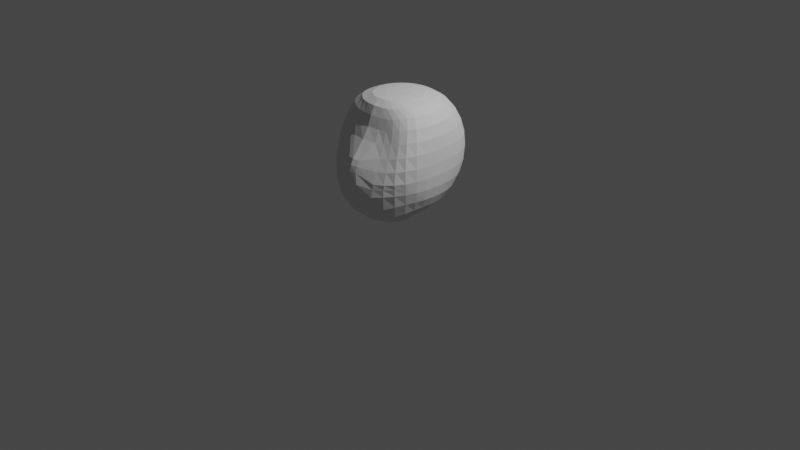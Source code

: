 # Source: chibi_head.blend  (saved by Blender 3.4.6; exported with 4.5.12 LTS)
import bpy
from mathutils import Matrix  # noqa: F401  (used for matrix-valued properties, if any)

bpy.ops.wm.read_factory_settings(use_empty=True)
scene = bpy.context.scene
scene.name = 'Scene'

# ---- collections
col_collection = bpy.data.collections.new('Collection'); scene.collection.children.link(col_collection)

# ---- world
world_world = bpy.data.worlds.new('World'); scene.world = world_world
world_world.use_nodes = True; world_world.node_tree.nodes.clear()
_N = world_world.node_tree.nodes; _L = world_world.node_tree.links
n0 = _N.new('ShaderNodeOutputWorld'); n0.name = 'World Output'; n0.location = (300, 300)
n1 = _N.new('ShaderNodeBackground'); n1.name = 'Background'; n1.location = (10, 300)
n1.inputs[0].default_value = (0.05088, 0.05088, 0.05088, 1.0)
_L.new(n1.outputs[0], n0.inputs[0])
n0.is_active_output = True
world_world.color = (0.05088, 0.05088, 0.05088)
world_world.use_sun_shadow = False
world_world.sun_shadow_jitter_overblur = 0.0

# ---- cameras
cam_camera = bpy.data.cameras.new('Camera')
cam_camera.clip_end = 100.0
cam_camera.ortho_scale = 7.314

# ---- lights
light_light = bpy.data.lights.new('Light', 'POINT')
light_light.transmission_factor = 0.0
light_light.energy = 1000.0
light_light.shadow_soft_size = 0.1
light_light.shadow_maximum_resolution = 0.006
light_light.use_absolute_resolution = True

# ---- meshes
me_sphere = bpy.data.meshes.new('Sphere')
me_sphere.from_pydata([(0.0, 0.5556, 0.792), (0.0, 0.8315, 0.5556), (0.0, 0.9808, 0.1951), (0.0, 1.0, 0.0), (0.0, 0.9808, -0.1951), (0.0, 0.8315, -0.5556), (0.03806, 0.1913, 0.8676), (0.07466, 0.3753, 0.8453), (0.1084, 0.5449, 0.792), (0.1379, 0.6935, 0.6974), (0.1622, 0.8155, 0.5556), (0.1802, 0.9061, 0.3827), (0.1913, 0.9619, 0.1951), (0.1951, 0.9808, 0.0), (0.1913, 0.9619, -0.1951), (0.1802, 0.9061, -0.3827), (0.1622, 0.8155, -0.5556), (0.1379, 0.6935, -0.7071), (0.1084, 0.5449, -0.8315), (0.07466, 0.3753, -0.9239), (0.03806, 0.1874, -0.9867), (0.07466, 0.1802, 0.8676), (0.1464, 0.3536, 0.8453), (0.2126, 0.5133, 0.792), (0.2704, 0.6533, 0.6974), (0.3169, 0.7682, 0.5556), (0.3505, 0.8536, 0.3827), (0.3709, 0.9061, 0.1951), (0.3777, 0.9239, -3.048e-09), (0.3709, 0.9061, -0.1951), (0.3505, 0.8536, -0.3827), (0.3169, 0.7682, -0.5556), (0.2705, 0.6533, -0.7071), (0.2126, 0.5133, -0.8315), (0.1464, 0.3536, -0.9239), (0.07466, 0.1754, -0.9879), (0.1084, 0.1622, 0.8676), (0.2123, 0.3182, 0.8453), (0.3064, 0.4619, 0.792), (0.3865, 0.5879, 0.6974), (0.4491, 0.6913, 0.5556), (0.4931, 0.7682, 0.3827), (0.5194, 0.8155, 0.1951), (0.5281, 0.8315, -1.685e-08), (0.5194, 0.8155, -0.1951), (0.4931, 0.7682, -0.3827), (0.4491, 0.6913, -0.5556), (0.3871, 0.5879, -0.7071), (0.3077, 0.4619, -0.8315), (0.2126, 0.3182, -0.9239), (0.1084, 0.1559, -0.9901), (0.1379, 0.1379, 0.8676), (0.2683, 0.2706, 0.8453), (0.3842, 0.3928, 0.792), (0.4809, 0.5, 0.6974), (0.5541, 0.5879, 0.5556), (0.604, 0.6533, 0.3827), (0.6332, 0.6935, 0.1951), (0.6427, 0.7071, -3.958e-08), (0.6332, 0.6935, -0.1951), (0.604, 0.6533, -0.3827), (0.5541, 0.5879, -0.5556), (0.4819, 0.5, -0.7071), (0.3871, 0.3928, -0.8315), (0.2705, 0.2706, -0.9239), (0.1379, 0.1292, -0.9936), (0.1621, 0.1084, 0.8676), (0.3128, 0.2126, 0.8453), (0.4447, 0.3087, 0.792), (0.5526, 0.3928, 0.6974), (0.6316, 0.4619, 0.5556), (0.6834, 0.5133, 0.3827), (0.7125, 0.5449, 0.1951), (0.7218, 0.5556, -6.736e-08), (0.7125, 0.5449, -0.1951), (0.6834, 0.5133, -0.3827), (0.6316, 0.4619, -0.5556), (0.5541, 0.3928, -0.7071), (0.4491, 0.3087, -0.8315), (0.3169, 0.2126, -0.9239), (0.1622, 0.0962, -0.9987), (0.0, 2.569e-09, 0.8719), (0.1799, 0.07466, 0.8676), (0.345, 0.1464, 0.8453), (0.4877, 0.2126, 0.792), (0.6023, 0.2706, 0.6974), (0.6834, 0.3182, 0.5556), (0.7342, 0.3536, 0.3827), (0.7611, 0.3753, 0.1951), (0.7693, 0.3827, -9.498e-08), (0.7611, 0.3753, -0.1951), (0.7342, 0.3536, -0.3827), (0.6834, 0.3182, -0.5556), (0.604, 0.2706, -0.7071), (0.4931, 0.2126, -0.8315), (0.3507, 0.1448, -0.9263), (0.1802, 0.05773, -1.006), (0.1907, 0.03806, 0.8676), (0.3645, 0.07466, 0.8453), (0.5133, 0.1084, 0.792), (0.6311, 0.1379, 0.6974), (0.7125, 0.1622, 0.5556), (0.7611, 0.1802, 0.3827), (0.7849, 0.1913, 0.1951), (0.7914, 0.1951, -1.163e-07), (0.7849, 0.1913, -0.1951), (0.7611, 0.1802, -0.3827), (0.7125, 0.1622, -0.5556), (0.6332, 0.1379, -0.7071), (0.5194, 0.1084, -0.8315), (0.3715, 0.06811, -0.9335), (0.1913, 0.01499, -1.015), (0.1944, -8.255e-09, 0.8676), (0.371, -9.763e-09, 0.8453), (0.5218, -1.951e-08, 0.792), (0.6406, 7.776e-08, 0.6974), (0.7218, 1.387e-08, 0.5556), (0.7693, 1.903e-07, 0.3827), (0.7914, 8.899e-08, 0.1951), (0.7967, 2.763e-08, -1.249e-07), (0.7914, 8.899e-08, -0.1951), (0.7693, 1.903e-07, -0.3827), (0.7218, 1.387e-08, -0.5556), (0.6427, 7.56e-08, -0.7071), (0.5286, -0.002061, -0.8345), (0.3792, -0.01537, -0.9465), (0.1951, -0.03058, -1.026), (0.1907, -0.03806, 0.8676), (0.3645, -0.07466, 0.8453), (0.5133, -0.1084, 0.792), (0.6312, -0.1381, 0.6975), (0.713, -0.1637, 0.5563), (0.762, -0.1834, 0.3843), (0.7857, -0.194, 0.1964), (0.7915, -0.1954, 0.000161), (0.7849, -0.1913, -0.1951), (0.7611, -0.1802, -0.3827), (0.7125, -0.1622, -0.5556), (0.6333, -0.1383, -0.7077), (0.5221, -0.1197, -0.8482), (0.3734, -0.1031, -0.9657), (0.1913, -0.07697, -1.038), (0.1799, -0.07466, 0.8676), (0.3451, -0.1464, 0.8453), (0.4875, -0.212, 0.7916), (0.5985, -0.265, 0.6946), (0.6772, -0.3117, 0.5532), (0.7295, -0.3531, 0.3832), (0.7609, -0.3815, 0.1985), (0.7709, -0.3881, 0.002703), (0.7611, -0.3754, -0.195), (0.7342, -0.3536, -0.3827), (0.6834, -0.3182, -0.5556), (0.607, -0.2792, -0.7198), (0.4992, -0.2409, -0.8732), (0.3533, -0.1899, -0.988), (0.1802, -0.1206, -1.049), (0.1621, -0.1084, 0.8676), (0.3145, -0.2117, 0.8454), (0.4437, -0.2968, 0.7864), (0.5411, -0.3598, 0.6824), (0.6102, -0.4157, 0.5388), (0.6584, -0.4711, 0.3678), (0.6931, -0.519, 0.1861), (0.7136, -0.5476, -0.002748), (0.7124, -0.5456, -0.1947), (0.6834, -0.5133, -0.3827), (0.6336, -0.4672, -0.5634), (0.5619, -0.42, -0.7471), (0.4573, -0.3561, -0.9014), (0.3182, -0.2665, -1.004), (0.1622, -0.1597, -1.057), (0.1382, -0.1378, 0.8676), (0.2731, -0.2668, 0.845), (0.3844, -0.3622, 0.7779), (0.4663, -0.4271, 0.6655), (0.5235, -0.4822, 0.5183), (0.5642, -0.542, 0.3448), (0.5968, -0.6043, 0.1643), (0.6202, -0.6556, -0.01862), (0.6259, -0.6783, -0.2011), (0.6045, -0.6546, -0.3846), (0.5602, -0.6092, -0.5869), (0.4925, -0.5479, -0.7778), (0.3928, -0.4513, -0.9179), (0.2706, -0.3304, -1.012), (0.1379, -0.1932, -1.062), (0.1092, -0.1617, 0.8676), (0.2205, -0.31, 0.8438), (0.3118, -0.4119, 0.7698), (0.3786, -0.4748, 0.6496), (0.4248, -0.5266, 0.4989), (0.4572, -0.5862, 0.3237), (0.4845, -0.6592, 0.1436), (0.5049, -0.7299, -0.03469), (0.5103, -0.7738, -0.2101), (0.4948, -0.7757, -0.3987), (0.4562, -0.7334, -0.6176), (0.3928, -0.6471, -0.7947), (0.3087, -0.5249, -0.9251), (0.2126, -0.381, -1.017), (0.1084, -0.22, -1.066), (0.07599, -0.1794, 0.8676), (0.1579, -0.3413, 0.8429), (0.2268, -0.4436, 0.7631), (0.2785, -0.5018, 0.6368), (0.3153, -0.5526, 0.4838), (0.3421, -0.6238, 0.3118), (0.362, -0.7109, 0.1346), (0.3725, -0.7927, -0.04198), (0.3707, -0.8495, -0.2182), (0.3542, -0.8696, -0.4188), (0.3182, -0.8225, -0.6358), (0.2706, -0.7164, -0.801), (0.2126, -0.5782, -0.9283), (0.1464, -0.4177, -1.02), (0.07466, -0.2397, -1.069), (0.03966, -0.1903, 0.8676), (0.08812, -0.3601, 0.8423), (0.1294, -0.4644, 0.7611), (0.1643, -0.5214, 0.6326), (0.1921, -0.5747, 0.4785), (0.2135, -0.6622, 0.3107), (0.1051, -0.8647, 0.06983), (0.1029, -0.9044, -0.01411), (0.0969, -0.9313, -0.1011), (0.186, -0.9332, -0.4333), (0.1622, -0.8746, -0.6431), (0.1379, -0.7582, -0.8035), (0.1084, -0.611, -0.9305), (0.07466, -0.4403, -1.021), (0.03806, -0.2517, -1.07), (0.0, -0.1941, 0.8676), (0.0, -0.3677, 0.8428), (0.0, -0.4786, 0.7651), (0.0, -0.5415, 0.6389), (0.0, -0.5984, 0.483), (0.0, -0.6987, 0.3172), (0.0, -0.8887, 0.07532), (0.0, -0.9287, -0.008281), (0.0, -0.9503, -0.09705), (0.0, -0.9575, -0.4379), (0.0, -0.8918, -0.645), (0.0, -0.7722, -0.8044), (0.0, -0.6222, -0.9314), (0.0, -0.4479, -1.021), (0.0, -0.2557, -1.071), (-0.03966, -0.1903, 0.8676), (-0.08812, -0.3601, 0.8423), (-0.1294, -0.4644, 0.7611), (-0.1643, -0.5214, 0.6326), (-0.1921, -0.5747, 0.4785), (-0.2135, -0.6622, 0.3107), (-0.1051, -0.8647, 0.06983), (-0.1029, -0.9044, -0.01411), (-0.0969, -0.9313, -0.1011), (-0.186, -0.9332, -0.4333), (-0.1622, -0.8746, -0.6431), (-0.1379, -0.7582, -0.8035), (-0.1084, -0.611, -0.9305), (-0.07466, -0.4403, -1.021), (-0.03806, -0.2517, -1.07), (-0.07599, -0.1794, 0.8676), (-0.1579, -0.3413, 0.8429), (-0.2268, -0.4436, 0.7631), (-0.2785, -0.5018, 0.6368), (-0.3153, -0.5526, 0.4838), (-0.3421, -0.6238, 0.3118), (-0.362, -0.7109, 0.1346), (-0.3725, -0.7927, -0.04198), (-0.3707, -0.8495, -0.2182), (-0.3542, -0.8696, -0.4188), (-0.3182, -0.8225, -0.6358), (-0.2706, -0.7164, -0.801), (-0.2126, -0.5782, -0.9283), (-0.1464, -0.4177, -1.02), (-0.07466, -0.2397, -1.069), (-0.1092, -0.1617, 0.8676), (-0.2205, -0.31, 0.8438), (-0.3118, -0.4119, 0.7698), (-0.3786, -0.4748, 0.6496), (-0.4248, -0.5266, 0.4989), (-0.4572, -0.5862, 0.3237), (-0.4845, -0.6592, 0.1436), (-0.5049, -0.7299, -0.03469), (-0.5103, -0.7738, -0.2101), (-0.4948, -0.7757, -0.3987), (-0.4562, -0.7334, -0.6176), (-0.3928, -0.6471, -0.7947), (-0.3087, -0.5249, -0.9251), (-0.2126, -0.381, -1.017), (-0.1084, -0.22, -1.066), (-0.1382, -0.1378, 0.8676), (-0.2731, -0.2668, 0.845), (-0.3844, -0.3622, 0.7779), (-0.4663, -0.4271, 0.6655), (-0.5235, -0.4822, 0.5183), (-0.5642, -0.542, 0.3448), (-0.5968, -0.6043, 0.1643), (-0.6202, -0.6556, -0.01862), (-0.6259, -0.6783, -0.2011), (-0.6045, -0.6546, -0.3846), (-0.5602, -0.6092, -0.5869), (-0.4925, -0.5479, -0.7778), (-0.3928, -0.4513, -0.9179), (-0.2706, -0.3304, -1.012), (-0.1379, -0.1932, -1.062), (0.0, -0.03693, -1.054), (-0.1621, -0.1084, 0.8676), (-0.3145, -0.2117, 0.8454), (-0.4437, -0.2968, 0.7864), (-0.5411, -0.3598, 0.6824), (-0.6102, -0.4157, 0.5388), (-0.6584, -0.4711, 0.3678), (-0.6931, -0.519, 0.1861), (-0.7136, -0.5476, -0.002748), (-0.7124, -0.5456, -0.1947), (-0.6834, -0.5133, -0.3827), (-0.6336, -0.4672, -0.5634), (-0.5619, -0.42, -0.7471), (-0.4573, -0.3561, -0.9014), (-0.3182, -0.2665, -1.004), (-0.1622, -0.1597, -1.057), (-0.1799, -0.07466, 0.8676), (-0.3451, -0.1464, 0.8453), (-0.4875, -0.212, 0.7916), (-0.5985, -0.265, 0.6946), (-0.6772, -0.3117, 0.5532), (-0.7295, -0.3531, 0.3832), (-0.7609, -0.3815, 0.1985), (-0.7709, -0.3881, 0.002703), (-0.7611, -0.3754, -0.195), (-0.7342, -0.3536, -0.3827), (-0.6834, -0.3182, -0.5556), (-0.607, -0.2792, -0.7198), (-0.4992, -0.2409, -0.8732), (-0.3533, -0.1899, -0.988), (-0.1802, -0.1206, -1.049), (-0.1907, -0.03806, 0.8676), (-0.3645, -0.07466, 0.8453), (-0.5133, -0.1084, 0.792), (-0.6312, -0.1381, 0.6975), (-0.713, -0.1637, 0.5563), (-0.762, -0.1834, 0.3843), (-0.7857, -0.194, 0.1964), (-0.7915, -0.1954, 0.000161), (-0.7849, -0.1913, -0.1951), (-0.7611, -0.1802, -0.3827), (-0.7125, -0.1622, -0.5556), (-0.6333, -0.1383, -0.7077), (-0.5221, -0.1197, -0.8482), (-0.3734, -0.1031, -0.9657), (-0.1913, -0.07697, -1.038), (-0.1944, -8.255e-09, 0.8676), (-0.371, -9.763e-09, 0.8453), (-0.5218, -1.951e-08, 0.792), (-0.6406, 7.776e-08, 0.6974), (-0.7218, 1.387e-08, 0.5556), (-0.7693, 1.903e-07, 0.3827), (-0.7914, 8.899e-08, 0.1951), (-0.7967, 2.763e-08, -1.249e-07), (-0.7914, 8.899e-08, -0.1951), (-0.7693, 1.903e-07, -0.3827), (-0.7218, 1.387e-08, -0.5556), (-0.6427, 7.56e-08, -0.7071), (-0.5286, -0.002061, -0.8345), (-0.3792, -0.01537, -0.9465), (-0.1951, -0.03058, -1.026), (-0.1907, 0.03806, 0.8676), (-0.3645, 0.07466, 0.8453), (-0.5133, 0.1084, 0.792), (-0.6311, 0.1379, 0.6974), (-0.7125, 0.1622, 0.5556), (-0.7611, 0.1802, 0.3827), (-0.7849, 0.1913, 0.1951), (-0.7914, 0.1951, -1.163e-07), (-0.7849, 0.1913, -0.1951), (-0.7611, 0.1802, -0.3827), (-0.7125, 0.1622, -0.5556), (-0.6332, 0.1379, -0.7071), (-0.5194, 0.1084, -0.8315), (-0.3715, 0.06811, -0.9335), (-0.1913, 0.01499, -1.015), (-0.1799, 0.07466, 0.8676), (-0.345, 0.1464, 0.8453), (-0.4877, 0.2126, 0.792), (-0.6023, 0.2706, 0.6974), (-0.6834, 0.3182, 0.5556), (-0.7342, 0.3536, 0.3827), (-0.7611, 0.3753, 0.1951), (-0.7693, 0.3827, -9.498e-08), (-0.7611, 0.3753, -0.1951), (-0.7342, 0.3536, -0.3827), (-0.6834, 0.3182, -0.5556), (-0.604, 0.2706, -0.7071), (-0.4931, 0.2126, -0.8315), (-0.3507, 0.1448, -0.9263), (-0.1802, 0.05773, -1.006), (-0.1621, 0.1084, 0.8676), (-0.3128, 0.2126, 0.8453), (-0.4447, 0.3087, 0.792), (-0.5526, 0.3928, 0.6974), (-0.6316, 0.4619, 0.5556), (-0.6834, 0.5133, 0.3827), (-0.7125, 0.5449, 0.1951), (-0.7218, 0.5556, -6.736e-08), (-0.7125, 0.5449, -0.1951), (-0.6834, 0.5133, -0.3827), (-0.6316, 0.4619, -0.5556), (-0.5541, 0.3928, -0.7071), (-0.4491, 0.3087, -0.8315), (-0.3169, 0.2126, -0.9239), (-0.1622, 0.0962, -0.9987), (-0.1379, 0.1379, 0.8676), (-0.2683, 0.2706, 0.8453), (-0.3842, 0.3928, 0.792), (-0.4809, 0.5, 0.6974), (-0.5541, 0.5879, 0.5556), (-0.604, 0.6533, 0.3827), (-0.6332, 0.6935, 0.1951), (-0.6427, 0.7071, -3.958e-08), (-0.6332, 0.6935, -0.1951), (-0.604, 0.6533, -0.3827), (-0.5541, 0.5879, -0.5556), (-0.4819, 0.5, -0.7071), (-0.3871, 0.3928, -0.8315), (-0.2705, 0.2706, -0.9239), (-0.1379, 0.1292, -0.9936), (-0.1084, 0.1622, 0.8676), (-0.2123, 0.3182, 0.8453), (-0.3064, 0.4619, 0.792), (-0.3865, 0.5879, 0.6974), (-0.4491, 0.6913, 0.5556), (-0.4931, 0.7682, 0.3827), (-0.5194, 0.8155, 0.1951), (-0.5281, 0.8315, -1.685e-08), (-0.5194, 0.8155, -0.1951), (-0.4931, 0.7682, -0.3827), (-0.4491, 0.6913, -0.5556), (-0.3871, 0.5879, -0.7071), (-0.3077, 0.4619, -0.8315), (-0.2126, 0.3182, -0.9239), (-0.1084, 0.1559, -0.9901), (-0.07466, 0.1802, 0.8676), (-0.1464, 0.3536, 0.8453), (-0.2126, 0.5133, 0.792), (-0.2704, 0.6533, 0.6974), (-0.3169, 0.7682, 0.5556), (-0.3505, 0.8536, 0.3827), (-0.3709, 0.9061, 0.1951), (-0.3777, 0.9239, -3.048e-09), (-0.3709, 0.9061, -0.1951), (-0.3505, 0.8536, -0.3827), (-0.3169, 0.7682, -0.5556), (-0.2705, 0.6533, -0.7071), (-0.2126, 0.5133, -0.8315), (-0.1464, 0.3536, -0.9239), (-0.07466, 0.1754, -0.9879), (-0.03806, 0.1913, 0.8676), (-0.07466, 0.3753, 0.8453), (-0.1084, 0.5449, 0.792), (-0.1379, 0.6935, 0.6974), (-0.1622, 0.8155, 0.5556), (-0.1802, 0.9061, 0.3827), (-0.1913, 0.9619, 0.1951), (-0.1951, 0.9808, 0.0), (-0.1913, 0.9619, -0.1951), (-0.1802, 0.9061, -0.3827), (-0.1622, 0.8155, -0.5556), (-0.1379, 0.6935, -0.7071), (-0.1084, 0.5449, -0.8315), (-0.07466, 0.3753, -0.9239), (-0.03806, 0.1874, -0.9867), (0.0, 0.1951, 0.8676), (0.0, 0.3827, 0.8453), (0.0, 0.7071, 0.6974), (0.0, 0.9239, 0.3827), (0.0, 0.9239, -0.3827), (0.0, 0.7071, -0.7071), (0.0, 0.5556, -0.8315), (0.0, 0.3827, -0.9239), (0.0, 0.1914, -0.9863), (0.1867, 0.9386, -0.2734), (0.3624, 0.8842, -0.2734), (0.5085, 0.7957, -0.2734), (0.621, 0.6767, -0.2734), (0.7004, 0.5317, -0.2734), (0.7499, 0.3662, -0.2734), (0.775, 0.1867, -0.2734), (0.7822, 1.313e-07, -0.2734), (0.775, -0.1867, -0.2734), (0.7499, -0.3663, -0.2734), (0.7003, -0.5321, -0.2732), (0.617, -0.6684, -0.2777), (0.5038, -0.7746, -0.2888), (0.3638, -0.8579, -0.302), (0.1341, -0.9533, -0.2623), (0.0, -0.9745, -0.2619), (-0.1341, -0.9533, -0.2623), (-0.3638, -0.8579, -0.302), (-0.5038, -0.7746, -0.2888), (-0.617, -0.6684, -0.2777), (-0.7003, -0.5321, -0.2732), (-0.7499, -0.3663, -0.2734), (-0.775, -0.1867, -0.2734), (-0.7822, 1.313e-07, -0.2734), (-0.775, 0.1867, -0.2734), (-0.7499, 0.3662, -0.2734), (-0.7004, 0.5317, -0.2734), (-0.621, 0.6767, -0.2734), (-0.5085, 0.7957, -0.2734), (-0.3624, 0.8842, -0.2734), (-0.1867, 0.9386, -0.2734), (0.0, 0.957, -0.2734)], [], [(3, 2, 12, 13), (473, 81, 6), (307, 481, 20), (4, 3, 13, 14), (474, 473, 6, 7), (513, 4, 14, 482), (0, 474, 7, 8), (5, 477, 15, 16), (475, 0, 8, 9), (478, 5, 16, 17), (1, 475, 9, 10), (479, 478, 17, 18), (476, 1, 10, 11), (480, 479, 18, 19), (2, 476, 11, 12), (481, 480, 19, 20), (19, 18, 33, 34), (12, 11, 26, 27), (20, 19, 34, 35), (13, 12, 27, 28), (6, 81, 21), (307, 20, 35), (14, 13, 28, 29), (7, 6, 21, 22), (482, 14, 29, 483), (8, 7, 22, 23), (16, 15, 30, 31), (9, 8, 23, 24), (17, 16, 31, 32), (10, 9, 24, 25), (18, 17, 32, 33), (11, 10, 25, 26), (31, 30, 45, 46), (24, 23, 38, 39), (32, 31, 46, 47), (25, 24, 39, 40), (33, 32, 47, 48), (26, 25, 40, 41), (34, 33, 48, 49), (27, 26, 41, 42), (35, 34, 49, 50), (28, 27, 42, 43), (21, 81, 36), (307, 35, 50), (29, 28, 43, 44), (22, 21, 36, 37), (483, 29, 44, 484), (23, 22, 37, 38), (50, 49, 64, 65), (43, 42, 57, 58), (36, 81, 51), (307, 50, 65), (44, 43, 58, 59), (37, 36, 51, 52), (484, 44, 59, 485), (38, 37, 52, 53), (46, 45, 60, 61), (39, 38, 53, 54), (47, 46, 61, 62), (40, 39, 54, 55), (48, 47, 62, 63), (41, 40, 55, 56), (49, 48, 63, 64), (42, 41, 56, 57), (54, 53, 68, 69), (62, 61, 76, 77), (55, 54, 69, 70), (63, 62, 77, 78), (56, 55, 70, 71), (64, 63, 78, 79), (57, 56, 71, 72), (65, 64, 79, 80), (58, 57, 72, 73), (51, 81, 66), (307, 65, 80), (59, 58, 73, 74), (52, 51, 66, 67), (485, 59, 74, 486), (53, 52, 67, 68), (61, 60, 75, 76), (73, 72, 88, 89), (66, 81, 82), (307, 80, 96), (74, 73, 89, 90), (67, 66, 82, 83), (486, 74, 90, 487), (68, 67, 83, 84), (76, 75, 91, 92), (69, 68, 84, 85), (77, 76, 92, 93), (70, 69, 85, 86), (78, 77, 93, 94), (71, 70, 86, 87), (79, 78, 94, 95), (72, 71, 87, 88), (80, 79, 95, 96), (93, 92, 107, 108), (86, 85, 100, 101), (94, 93, 108, 109), (87, 86, 101, 102), (95, 94, 109, 110), (88, 87, 102, 103), (96, 95, 110, 111), (89, 88, 103, 104), (82, 81, 97), (307, 96, 111), (90, 89, 104, 105), (83, 82, 97, 98), (487, 90, 105, 488), (84, 83, 98, 99), (92, 91, 106, 107), (85, 84, 99, 100), (97, 81, 112), (307, 111, 126), (105, 104, 119, 120), (98, 97, 112, 113), (488, 105, 120, 489), (99, 98, 113, 114), (107, 106, 121, 122), (100, 99, 114, 115), (108, 107, 122, 123), (101, 100, 115, 116), (109, 108, 123, 124), (102, 101, 116, 117), (110, 109, 124, 125), (103, 102, 117, 118), (111, 110, 125, 126), (104, 103, 118, 119), (116, 115, 130, 131), (124, 123, 138, 139), (117, 116, 131, 132), (125, 124, 139, 140), (118, 117, 132, 133), (126, 125, 140, 141), (119, 118, 133, 134), (112, 81, 127), (307, 126, 141), (120, 119, 134, 135), (113, 112, 127, 128), (489, 120, 135, 490), (114, 113, 128, 129), (122, 121, 136, 137), (115, 114, 129, 130), (123, 122, 137, 138), (135, 134, 149, 150), (128, 127, 142, 143), (490, 135, 150, 491), (129, 128, 143, 144), (137, 136, 151, 152), (130, 129, 144, 145), (138, 137, 152, 153), (131, 130, 145, 146), (139, 138, 153, 154), (132, 131, 146, 147), (140, 139, 154, 155), (133, 132, 147, 148), (141, 140, 155, 156), (134, 133, 148, 149), (127, 81, 142), (307, 141, 156), (154, 153, 168, 169), (147, 146, 161, 162), (155, 154, 169, 170), (148, 147, 162, 163), (156, 155, 170, 171), (149, 148, 163, 164), (142, 81, 157), (307, 156, 171), (150, 149, 164, 165), (143, 142, 157, 158), (491, 150, 165, 492), (144, 143, 158, 159), (152, 151, 166, 167), (145, 144, 159, 160), (153, 152, 167, 168), (146, 145, 160, 161), (492, 165, 180, 493), (159, 158, 173, 174), (167, 166, 181, 182), (160, 159, 174, 175), (168, 167, 182, 183), (161, 160, 175, 176), (169, 168, 183, 184), (162, 161, 176, 177), (170, 169, 184, 185), (163, 162, 177, 178), (171, 170, 185, 186), (164, 163, 178, 179), (157, 81, 172), (307, 171, 186), (165, 164, 179, 180), (158, 157, 172, 173), (185, 184, 199, 200), (178, 177, 192, 193), (186, 185, 200, 201), (179, 178, 193, 194), (172, 81, 187), (307, 186, 201), (180, 179, 194, 195), (173, 172, 187, 188), (493, 180, 195, 494), (174, 173, 188, 189), (182, 181, 196, 197), (175, 174, 189, 190), (183, 182, 197, 198), (176, 175, 190, 191), (184, 183, 198, 199), (177, 176, 191, 192), (189, 188, 203, 204), (197, 196, 211, 212), (190, 189, 204, 205), (198, 197, 212, 213), (191, 190, 205, 206), (199, 198, 213, 214), (192, 191, 206, 207), (200, 199, 214, 215), (193, 192, 207, 208), (201, 200, 215, 216), (194, 193, 208, 209), (187, 81, 202), (307, 201, 216), (195, 194, 209, 210), (188, 187, 202, 203), (494, 195, 210, 495), (208, 207, 222, 223), (216, 215, 230, 231), (209, 208, 223, 224), (202, 81, 217), (307, 216, 231), (210, 209, 224, 225), (203, 202, 217, 218), (495, 210, 225, 496), (204, 203, 218, 219), (212, 211, 226, 227), (205, 204, 219, 220), (213, 212, 227, 228), (206, 205, 220, 221), (214, 213, 228, 229), (207, 206, 221, 222), (215, 214, 229, 230), (227, 226, 241, 242), (220, 219, 234, 235), (228, 227, 242, 243), (221, 220, 235, 236), (229, 228, 243, 244), (222, 221, 236, 237), (230, 229, 244, 245), (223, 222, 237, 238), (231, 230, 245, 246), (224, 223, 238, 239), (217, 81, 232), (307, 231, 246), (225, 224, 239, 240), (218, 217, 232, 233), (496, 225, 240, 497), (219, 218, 233, 234), (246, 245, 260, 261), (239, 238, 253, 254), (232, 81, 247), (307, 246, 261), (240, 239, 254, 255), (233, 232, 247, 248), (497, 240, 255, 498), (234, 233, 248, 249), (242, 241, 256, 257), (235, 234, 249, 250), (243, 242, 257, 258), (236, 235, 250, 251), (244, 243, 258, 259), (237, 236, 251, 252), (245, 244, 259, 260), (238, 237, 252, 253), (250, 249, 264, 265), (258, 257, 272, 273), (251, 250, 265, 266), (259, 258, 273, 274), (252, 251, 266, 267), (260, 259, 274, 275), (253, 252, 267, 268), (261, 260, 275, 276), (254, 253, 268, 269), (247, 81, 262), (307, 261, 276), (255, 254, 269, 270), (248, 247, 262, 263), (498, 255, 270, 499), (249, 248, 263, 264), (257, 256, 271, 272), (269, 268, 283, 284), (262, 81, 277), (307, 276, 291), (270, 269, 284, 285), (263, 262, 277, 278), (499, 270, 285, 500), (264, 263, 278, 279), (272, 271, 286, 287), (265, 264, 279, 280), (273, 272, 287, 288), (266, 265, 280, 281), (274, 273, 288, 289), (267, 266, 281, 282), (275, 274, 289, 290), (268, 267, 282, 283), (276, 275, 290, 291), (288, 287, 302, 303), (281, 280, 295, 296), (289, 288, 303, 304), (282, 281, 296, 297), (290, 289, 304, 305), (283, 282, 297, 298), (291, 290, 305, 306), (284, 283, 298, 299), (277, 81, 292), (307, 291, 306), (285, 284, 299, 300), (278, 277, 292, 293), (500, 285, 300, 501), (279, 278, 293, 294), (287, 286, 301, 302), (280, 279, 294, 295), (307, 306, 322), (300, 299, 315, 316), (293, 292, 308, 309), (501, 300, 316, 502), (294, 293, 309, 310), (302, 301, 317, 318), (295, 294, 310, 311), (303, 302, 318, 319), (296, 295, 311, 312), (304, 303, 319, 320), (297, 296, 312, 313), (305, 304, 320, 321), (298, 297, 313, 314), (306, 305, 321, 322), (299, 298, 314, 315), (292, 81, 308), (320, 319, 334, 335), (313, 312, 327, 328), (321, 320, 335, 336), (314, 313, 328, 329), (322, 321, 336, 337), (315, 314, 329, 330), (308, 81, 323), (307, 322, 337), (316, 315, 330, 331), (309, 308, 323, 324), (502, 316, 331, 503), (310, 309, 324, 325), (318, 317, 332, 333), (311, 310, 325, 326), (319, 318, 333, 334), (312, 311, 326, 327), (324, 323, 338, 339), (503, 331, 346, 504), (325, 324, 339, 340), (333, 332, 347, 348), (326, 325, 340, 341), (334, 333, 348, 349), (327, 326, 341, 342), (335, 334, 349, 350), (328, 327, 342, 343), (336, 335, 350, 351), (329, 328, 343, 344), (337, 336, 351, 352), (330, 329, 344, 345), (323, 81, 338), (307, 337, 352), (331, 330, 345, 346), (343, 342, 357, 358), (351, 350, 365, 366), (344, 343, 358, 359), (352, 351, 366, 367), (345, 344, 359, 360), (338, 81, 353), (307, 352, 367), (346, 345, 360, 361), (339, 338, 353, 354), (504, 346, 361, 505), (340, 339, 354, 355), (348, 347, 362, 363), (341, 340, 355, 356), (349, 348, 363, 364), (342, 341, 356, 357), (350, 349, 364, 365), (505, 361, 376, 506), (355, 354, 369, 370), (363, 362, 377, 378), (356, 355, 370, 371), (364, 363, 378, 379), (357, 356, 371, 372), (365, 364, 379, 380), (358, 357, 372, 373), (366, 365, 380, 381), (359, 358, 373, 374), (367, 366, 381, 382), (360, 359, 374, 375), (353, 81, 368), (307, 367, 382), (361, 360, 375, 376), (354, 353, 368, 369), (381, 380, 395, 396), (374, 373, 388, 389), (382, 381, 396, 397), (375, 374, 389, 390), (368, 81, 383), (307, 382, 397), (376, 375, 390, 391), (369, 368, 383, 384), (506, 376, 391, 507), (370, 369, 384, 385), (378, 377, 392, 393), (371, 370, 385, 386), (379, 378, 393, 394), (372, 371, 386, 387), (380, 379, 394, 395), (373, 372, 387, 388), (385, 384, 399, 400), (393, 392, 407, 408), (386, 385, 400, 401), (394, 393, 408, 409), (387, 386, 401, 402), (395, 394, 409, 410), (388, 387, 402, 403), (396, 395, 410, 411), (389, 388, 403, 404), (397, 396, 411, 412), (390, 389, 404, 405), (383, 81, 398), (307, 397, 412), (391, 390, 405, 406), (384, 383, 398, 399), (507, 391, 406, 508), (404, 403, 418, 419), (412, 411, 426, 427), (405, 404, 419, 420), (398, 81, 413), (307, 412, 427), (406, 405, 420, 421), (399, 398, 413, 414), (508, 406, 421, 509), (400, 399, 414, 415), (408, 407, 422, 423), (401, 400, 415, 416), (409, 408, 423, 424), (402, 401, 416, 417), (410, 409, 424, 425), (403, 402, 417, 418), (411, 410, 425, 426), (423, 422, 437, 438), (416, 415, 430, 431), (424, 423, 438, 439), (417, 416, 431, 432), (425, 424, 439, 440), (418, 417, 432, 433), (426, 425, 440, 441), (419, 418, 433, 434), (427, 426, 441, 442), (420, 419, 434, 435), (413, 81, 428), (307, 427, 442), (421, 420, 435, 436), (414, 413, 428, 429), (509, 421, 436, 510), (415, 414, 429, 430), (442, 441, 456, 457), (435, 434, 449, 450), (428, 81, 443), (307, 442, 457), (436, 435, 450, 451), (429, 428, 443, 444), (510, 436, 451, 511), (430, 429, 444, 445), (438, 437, 452, 453), (431, 430, 445, 446), (439, 438, 453, 454), (432, 431, 446, 447), (440, 439, 454, 455), (433, 432, 447, 448), (441, 440, 455, 456), (434, 433, 448, 449), (454, 453, 468, 469), (447, 446, 461, 462), (455, 454, 469, 470), (448, 447, 462, 463), (456, 455, 470, 471), (449, 448, 463, 464), (457, 456, 471, 472), (450, 449, 464, 465), (443, 81, 458), (307, 457, 472), (451, 450, 465, 466), (444, 443, 458, 459), (511, 451, 466, 512), (445, 444, 459, 460), (453, 452, 467, 468), (446, 445, 460, 461), (458, 81, 473), (307, 472, 481), (466, 465, 3, 4), (459, 458, 473, 474), (512, 466, 4, 513), (460, 459, 474, 0), (468, 467, 477, 5), (461, 460, 0, 475), (469, 468, 5, 478), (462, 461, 475, 1), (470, 469, 478, 479), (463, 462, 1, 476), (471, 470, 479, 480), (464, 463, 476, 2), (472, 471, 480, 481), (465, 464, 2, 3), (467, 512, 513, 477), (452, 511, 512, 467), (437, 510, 511, 452), (422, 509, 510, 437), (407, 508, 509, 422), (392, 507, 508, 407), (377, 506, 507, 392), (362, 505, 506, 377), (347, 504, 505, 362), (332, 503, 504, 347), (317, 502, 503, 332), (301, 501, 502, 317), (286, 500, 501, 301), (271, 499, 500, 286), (256, 498, 499, 271), (241, 497, 498, 256), (226, 496, 497, 241), (211, 495, 496, 226), (196, 494, 495, 211), (181, 493, 494, 196), (166, 492, 493, 181), (151, 491, 492, 166), (136, 490, 491, 151), (121, 489, 490, 136), (106, 488, 489, 121), (91, 487, 488, 106), (75, 486, 487, 91), (60, 485, 486, 75), (45, 484, 485, 60), (30, 483, 484, 45), (15, 482, 483, 30), (477, 513, 482, 15)])
_uv = me_sphere.uv_layers.new(name='UVMap')
_uv.uv.foreach_set('vector', [0.75, 0.5, 0.75, 0.5625, 0.7188, 0.5625, 0.7188, 0.5, 0.75, 0.9375, 0.7344, 1.0, 0.7188, 0.9375, 0.7344, 0.0, 0.75, 0.0625, 0.7188, 0.0625, 0.75, 0.4375, 0.75, 0.5, 0.7188, 0.5, 0.7188, 0.4375, 0.75, 0.875, 0.75, 0.9375, 0.7188, 0.9375, 0.7188, 0.875, 0.75, 0.4114, 0.75, 0.4375, 0.7188, 0.4375, 0.7188, 0.4114, 0.75, 0.8125, 0.75, 0.875, 0.7188, 0.875, 0.7188, 0.8125, 0.75, 0.3125, 0.75, 0.375, 0.7188, 0.375, 0.7188, 0.3125, 0.75, 0.75, 0.75, 0.8125, 0.7188, 0.8125, 0.7188, 0.75, 0.75, 0.25, 0.75, 0.3125, 0.7188, 0.3125, 0.7188, 0.25, 0.75, 0.6875, 0.75, 0.75, 0.7188, 0.75, 0.7188, 0.6875, 0.75, 0.1875, 0.75, 0.25, 0.7188, 0.25, 0.7188, 0.1875, 0.75, 0.625, 0.75, 0.6875, 0.7188, 0.6875, 0.7188, 0.625, 0.75, 0.125, 0.75, 0.1875, 0.7188, 0.1875, 0.7188, 0.125, 0.75, 0.5625, 0.75, 0.625, 0.7188, 0.625, 0.7188, 0.5625, 0.75, 0.0625, 0.75, 0.125, 0.7188, 0.125, 0.7188, 0.0625, 0.7188, 0.125, 0.7188, 0.1875, 0.6875, 0.1875, 0.6875, 0.125, 0.7188, 0.5625, 0.7188, 0.625, 0.6875, 0.625, 0.6875, 0.5625, 0.7188, 0.0625, 0.7188, 0.125, 0.6875, 0.125, 0.6875, 0.0625, 0.7188, 0.5, 0.7188, 0.5625, 0.6875, 0.5625, 0.6875, 0.5, 0.7188, 0.9375, 0.7031, 1.0, 0.6875, 0.9375, 0.7031, 0.0, 0.7188, 0.0625, 0.6875, 0.0625, 0.7188, 0.4375, 0.7188, 0.5, 0.6875, 0.5, 0.6875, 0.4375, 0.7188, 0.875, 0.7188, 0.9375, 0.6875, 0.9375, 0.6875, 0.875, 0.7188, 0.4114, 0.7188, 0.4375, 0.6875, 0.4375, 0.6875, 0.4114, 0.7188, 0.8125, 0.7188, 0.875, 0.6875, 0.875, 0.6875, 0.8125, 0.7188, 0.3125, 0.7188, 0.375, 0.6875, 0.375, 0.6875, 0.3125, 0.7188, 0.75, 0.7188, 0.8125, 0.6875, 0.8125, 0.6875, 0.75, 0.7188, 0.25, 0.7188, 0.3125, 0.6875, 0.3125, 0.6875, 0.25, 0.7188, 0.6875, 0.7188, 0.75, 0.6875, 0.75, 0.6875, 0.6875, 0.7188, 0.1875, 0.7188, 0.25, 0.6875, 0.25, 0.6875, 0.1875, 0.7188, 0.625, 0.7188, 0.6875, 0.6875, 0.6875, 0.6875, 0.625, 0.6875, 0.3125, 0.6875, 0.375, 0.6562, 0.375, 0.6562, 0.3125, 0.6875, 0.75, 0.6875, 0.8125, 0.6562, 0.8125, 0.6562, 0.75, 0.6875, 0.25, 0.6875, 0.3125, 0.6562, 0.3125, 0.6562, 0.25, 0.6875, 0.6875, 0.6875, 0.75, 0.6562, 0.75, 0.6562, 0.6875, 0.6875, 0.1875, 0.6875, 0.25, 0.6562, 0.25, 0.6562, 0.1875, 0.6875, 0.625, 0.6875, 0.6875, 0.6562, 0.6875, 0.6562, 0.625, 0.6875, 0.125, 0.6875, 0.1875, 0.6562, 0.1875, 0.6562, 0.125, 0.6875, 0.5625, 0.6875, 0.625, 0.6562, 0.625, 0.6562, 0.5625, 0.6875, 0.0625, 0.6875, 0.125, 0.6562, 0.125, 0.6562, 0.0625, 0.6875, 0.5, 0.6875, 0.5625, 0.6562, 0.5625, 0.6562, 0.5, 0.6875, 0.9375, 0.6719, 1.0, 0.6562, 0.9375, 0.6719, 0.0, 0.6875, 0.0625, 0.6562, 0.0625, 0.6875, 0.4375, 0.6875, 0.5, 0.6562, 0.5, 0.6562, 0.4375, 0.6875, 0.875, 0.6875, 0.9375, 0.6562, 0.9375, 0.6562, 0.875, 0.6875, 0.4114, 0.6875, 0.4375, 0.6562, 0.4375, 0.6562, 0.4114, 0.6875, 0.8125, 0.6875, 0.875, 0.6562, 0.875, 0.6562, 0.8125, 0.6562, 0.0625, 0.6562, 0.125, 0.625, 0.125, 0.625, 0.0625, 0.6562, 0.5, 0.6562, 0.5625, 0.625, 0.5625, 0.625, 0.5, 0.6562, 0.9375, 0.6406, 1.0, 0.625, 0.9375, 0.6406, 0.0, 0.6562, 0.0625, 0.625, 0.0625, 0.6562, 0.4375, 0.6562, 0.5, 0.625, 0.5, 0.625, 0.4375, 0.6562, 0.875, 0.6562, 0.9375, 0.625, 0.9375, 0.625, 0.875, 0.6562, 0.4114, 0.6562, 0.4375, 0.625, 0.4375, 0.625, 0.4114, 0.6562, 0.8125, 0.6562, 0.875, 0.625, 0.875, 0.625, 0.8125, 0.6562, 0.3125, 0.6562, 0.375, 0.625, 0.375, 0.625, 0.3125, 0.6562, 0.75, 0.6562, 0.8125, 0.625, 0.8125, 0.625, 0.75, 0.6562, 0.25, 0.6562, 0.3125, 0.625, 0.3125, 0.625, 0.25, 0.6562, 0.6875, 0.6562, 0.75, 0.625, 0.75, 0.625, 0.6875, 0.6562, 0.1875, 0.6562, 0.25, 0.625, 0.25, 0.625, 0.1875, 0.6562, 0.625, 0.6562, 0.6875, 0.625, 0.6875, 0.625, 0.625, 0.6562, 0.125, 0.6562, 0.1875, 0.625, 0.1875, 0.625, 0.125, 0.6562, 0.5625, 0.6562, 0.625, 0.625, 0.625, 0.625, 0.5625, 0.625, 0.75, 0.625, 0.8125, 0.5938, 0.8125, 0.5938, 0.75, 0.625, 0.25, 0.625, 0.3125, 0.5938, 0.3125, 0.5938, 0.25, 0.625, 0.6875, 0.625, 0.75, 0.5938, 0.75, 0.5938, 0.6875, 0.625, 0.1875, 0.625, 0.25, 0.5938, 0.25, 0.5938, 0.1875, 0.625, 0.625, 0.625, 0.6875, 0.5938, 0.6875, 0.5938, 0.625, 0.625, 0.125, 0.625, 0.1875, 0.5938, 0.1875, 0.5938, 0.125, 0.625, 0.5625, 0.625, 0.625, 0.5938, 0.625, 0.5938, 0.5625, 0.625, 0.0625, 0.625, 0.125, 0.5938, 0.125, 0.5938, 0.0625, 0.625, 0.5, 0.625, 0.5625, 0.5938, 0.5625, 0.5938, 0.5, 0.625, 0.9375, 0.6094, 1.0, 0.5938, 0.9375, 0.6094, 0.0, 0.625, 0.0625, 0.5938, 0.0625, 0.625, 0.4375, 0.625, 0.5, 0.5938, 0.5, 0.5938, 0.4375, 0.625, 0.875, 0.625, 0.9375, 0.5938, 0.9375, 0.5938, 0.875, 0.625, 0.4114, 0.625, 0.4375, 0.5938, 0.4375, 0.5938, 0.4114, 0.625, 0.8125, 0.625, 0.875, 0.5938, 0.875, 0.5938, 0.8125, 0.625, 0.3125, 0.625, 0.375, 0.5938, 0.375, 0.5938, 0.3125, 0.5938, 0.5, 0.5938, 0.5625, 0.5625, 0.5625, 0.5625, 0.5, 0.5938, 0.9375, 0.5781, 1.0, 0.5625, 0.9375, 0.5781, 0.0, 0.5938, 0.0625, 0.5625, 0.0625, 0.5938, 0.4375, 0.5938, 0.5, 0.5625, 0.5, 0.5625, 0.4375, 0.5938, 0.875, 0.5938, 0.9375, 0.5625, 0.9375, 0.5625, 0.875, 0.5938, 0.4114, 0.5938, 0.4375, 0.5625, 0.4375, 0.5625, 0.4114, 0.5938, 0.8125, 0.5938, 0.875, 0.5625, 0.875, 0.5625, 0.8125, 0.5938, 0.3125, 0.5938, 0.375, 0.5625, 0.375, 0.5625, 0.3125, 0.5938, 0.75, 0.5938, 0.8125, 0.5625, 0.8125, 0.5625, 0.75, 0.5938, 0.25, 0.5938, 0.3125, 0.5625, 0.3125, 0.5625, 0.25, 0.5938, 0.6875, 0.5938, 0.75, 0.5625, 0.75, 0.5625, 0.6875, 0.5938, 0.1875, 0.5938, 0.25, 0.5625, 0.25, 0.5625, 0.1875, 0.5938, 0.625, 0.5938, 0.6875, 0.5625, 0.6875, 0.5625, 0.625, 0.5938, 0.125, 0.5938, 0.1875, 0.5625, 0.1875, 0.5625, 0.125, 0.5938, 0.5625, 0.5938, 0.625, 0.5625, 0.625, 0.5625, 0.5625, 0.5938, 0.0625, 0.5938, 0.125, 0.5625, 0.125, 0.5625, 0.0625, 0.5625, 0.25, 0.5625, 0.3125, 0.5312, 0.3125, 0.5312, 0.25, 0.5625, 0.6875, 0.5625, 0.75, 0.5312, 0.75, 0.5312, 0.6875, 0.5625, 0.1875, 0.5625, 0.25, 0.5312, 0.25, 0.5312, 0.1875, 0.5625, 0.625, 0.5625, 0.6875, 0.5312, 0.6875, 0.5312, 0.625, 0.5625, 0.125, 0.5625, 0.1875, 0.5312, 0.1875, 0.5312, 0.125, 0.5625, 0.5625, 0.5625, 0.625, 0.5312, 0.625, 0.5312, 0.5625, 0.5625, 0.0625, 0.5625, 0.125, 0.5312, 0.125, 0.5312, 0.0625, 0.5625, 0.5, 0.5625, 0.5625, 0.5312, 0.5625, 0.5312, 0.5, 0.5625, 0.9375, 0.5469, 1.0, 0.5312, 0.9375, 0.5469, 0.0, 0.5625, 0.0625, 0.5312, 0.0625, 0.5625, 0.4375, 0.5625, 0.5, 0.5312, 0.5, 0.5312, 0.4375, 0.5625, 0.875, 0.5625, 0.9375, 0.5312, 0.9375, 0.5312, 0.875, 0.5625, 0.4114, 0.5625, 0.4375, 0.5312, 0.4375, 0.5312, 0.4114, 0.5625, 0.8125, 0.5625, 0.875, 0.5312, 0.875, 0.5312, 0.8125, 0.5625, 0.3125, 0.5625, 0.375, 0.5312, 0.375, 0.5312, 0.3125, 0.5625, 0.75, 0.5625, 0.8125, 0.5312, 0.8125, 0.5312, 0.75, 0.5312, 0.9375, 0.5156, 1.0, 0.5, 0.9375, 0.5156, 0.0, 0.5312, 0.0625, 0.5, 0.0625, 0.5312, 0.4375, 0.5312, 0.5, 0.5, 0.5, 0.5, 0.4375, 0.5312, 0.875, 0.5312, 0.9375, 0.5, 0.9375, 0.5, 0.875, 0.5312, 0.4114, 0.5312, 0.4375, 0.5, 0.4375, 0.5, 0.4114, 0.5312, 0.8125, 0.5312, 0.875, 0.5, 0.875, 0.5, 0.8125, 0.5312, 0.3125, 0.5312, 0.375, 0.5, 0.375, 0.5, 0.3125, 0.5312, 0.75, 0.5312, 0.8125, 0.5, 0.8125, 0.5, 0.75, 0.5312, 0.25, 0.5312, 0.3125, 0.5, 0.3125, 0.5, 0.25, 0.5312, 0.6875, 0.5312, 0.75, 0.5, 0.75, 0.5, 0.6875, 0.5312, 0.1875, 0.5312, 0.25, 0.5, 0.25, 0.5, 0.1875, 0.5312, 0.625, 0.5312, 0.6875, 0.5, 0.6875, 0.5, 0.625, 0.5312, 0.125, 0.5312, 0.1875, 0.5, 0.1875, 0.5, 0.125, 0.5312, 0.5625, 0.5312, 0.625, 0.5, 0.625, 0.5, 0.5625, 0.5312, 0.0625, 0.5312, 0.125, 0.5, 0.125, 0.5, 0.0625, 0.5312, 0.5, 0.5312, 0.5625, 0.5, 0.5625, 0.5, 0.5, 0.5, 0.6875, 0.5, 0.75, 0.4688, 0.75, 0.4687, 0.6875, 0.5, 0.1875, 0.5, 0.25, 0.4688, 0.25, 0.4688, 0.1875, 0.5, 0.625, 0.5, 0.6875, 0.4687, 0.6875, 0.4688, 0.625, 0.5, 0.125, 0.5, 0.1875, 0.4688, 0.1875, 0.4688, 0.125, 0.5, 0.5625, 0.5, 0.625, 0.4688, 0.625, 0.4688, 0.5625, 0.5, 0.0625, 0.5, 0.125, 0.4688, 0.125, 0.4688, 0.0625, 0.5, 0.5, 0.5, 0.5625, 0.4688, 0.5625, 0.4687, 0.5, 0.5, 0.9375, 0.4844, 1.0, 0.4688, 0.9375, 0.4844, 0.0, 0.5, 0.0625, 0.4688, 0.0625, 0.5, 0.4375, 0.5, 0.5, 0.4687, 0.5, 0.4688, 0.4375, 0.5, 0.875, 0.5, 0.9375, 0.4688, 0.9375, 0.4688, 0.875, 0.5, 0.4114, 0.5, 0.4375, 0.4688, 0.4375, 0.4688, 0.4114, 0.5, 0.8125, 0.5, 0.875, 0.4688, 0.875, 0.4688, 0.8125, 0.5, 0.3125, 0.5, 0.375, 0.4688, 0.375, 0.4687, 0.3125, 0.5, 0.75, 0.5, 0.8125, 0.4688, 0.8125, 0.4688, 0.75, 0.5, 0.25, 0.5, 0.3125, 0.4687, 0.3125, 0.4688, 0.25, 0.4688, 0.4375, 0.4687, 0.5, 0.4375, 0.5, 0.4375, 0.4375, 0.4688, 0.875, 0.4688, 0.9375, 0.4375, 0.9375, 0.4375, 0.875, 0.4688, 0.4114, 0.4688, 0.4375, 0.4375, 0.4375, 0.4375, 0.4114, 0.4688, 0.8125, 0.4688, 0.875, 0.4375, 0.875, 0.4375, 0.8125, 0.4687, 0.3125, 0.4688, 0.375, 0.4375, 0.375, 0.4375, 0.3125, 0.4688, 0.75, 0.4688, 0.8125, 0.4375, 0.8125, 0.4375, 0.75, 0.4688, 0.25, 0.4687, 0.3125, 0.4375, 0.3125, 0.4375, 0.25, 0.4687, 0.6875, 0.4688, 0.75, 0.4375, 0.75, 0.4375, 0.6875, 0.4688, 0.1875, 0.4688, 0.25, 0.4375, 0.25, 0.4375, 0.1875, 0.4688, 0.625, 0.4687, 0.6875, 0.4375, 0.6875, 0.4375, 0.625, 0.4688, 0.125, 0.4688, 0.1875, 0.4375, 0.1875, 0.4375, 0.125, 0.4688, 0.5625, 0.4688, 0.625, 0.4375, 0.625, 0.4375, 0.5625, 0.4688, 0.0625, 0.4688, 0.125, 0.4375, 0.125, 0.4375, 0.0625, 0.4687, 0.5, 0.4688, 0.5625, 0.4375, 0.5625, 0.4375, 0.5, 0.4688, 0.9375, 0.4531, 1.0, 0.4375, 0.9375, 0.4531, 0.0, 0.4688, 0.0625, 0.4375, 0.0625, 0.4375, 0.1875, 0.4375, 0.25, 0.4062, 0.25, 0.4062, 0.1875, 0.4375, 0.625, 0.4375, 0.6875, 0.4062, 0.6875, 0.4062, 0.625, 0.4375, 0.125, 0.4375, 0.1875, 0.4062, 0.1875, 0.4062, 0.125, 0.4375, 0.5625, 0.4375, 0.625, 0.4062, 0.625, 0.4062, 0.5625, 0.4375, 0.0625, 0.4375, 0.125, 0.4062, 0.125, 0.4062, 0.0625, 0.4375, 0.5, 0.4375, 0.5625, 0.4062, 0.5625, 0.4062, 0.5, 0.4375, 0.9375, 0.4219, 1.0, 0.4062, 0.9375, 0.4219, 0.0, 0.4375, 0.0625, 0.4062, 0.0625, 0.4375, 0.4375, 0.4375, 0.5, 0.4062, 0.5, 0.4062, 0.4375, 0.4375, 0.875, 0.4375, 0.9375, 0.4062, 0.9375, 0.4062, 0.875, 0.4375, 0.4114, 0.4375, 0.4375, 0.4062, 0.4375, 0.4062, 0.4114, 0.4375, 0.8125, 0.4375, 0.875, 0.4062, 0.875, 0.4062, 0.8125, 0.4375, 0.3125, 0.4375, 0.375, 0.4062, 0.375, 0.4062, 0.3125, 0.4375, 0.75, 0.4375, 0.8125, 0.4062, 0.8125, 0.4062, 0.75, 0.4375, 0.25, 0.4375, 0.3125, 0.4062, 0.3125, 0.4062, 0.25, 0.4375, 0.6875, 0.4375, 0.75, 0.4062, 0.75, 0.4062, 0.6875, 0.4062, 0.4114, 0.4062, 0.4375, 0.375, 0.4375, 0.375, 0.4114, 0.4062, 0.8125, 0.4062, 0.875, 0.375, 0.875, 0.375, 0.8125, 0.4062, 0.3125, 0.4062, 0.375, 0.375, 0.375, 0.375, 0.3125, 0.4062, 0.75, 0.4062, 0.8125, 0.375, 0.8125, 0.375, 0.75, 0.4062, 0.25, 0.4062, 0.3125, 0.375, 0.3125, 0.375, 0.25, 0.4062, 0.6875, 0.4062, 0.75, 0.375, 0.75, 0.375, 0.6875, 0.4062, 0.1875, 0.4062, 0.25, 0.375, 0.25, 0.375, 0.1875, 0.4062, 0.625, 0.4062, 0.6875, 0.375, 0.6875, 0.375, 0.625, 0.4062, 0.125, 0.4062, 0.1875, 0.375, 0.1875, 0.375, 0.125, 0.4062, 0.5625, 0.4062, 0.625, 0.375, 0.625, 0.375, 0.5625, 0.4062, 0.0625, 0.4062, 0.125, 0.375, 0.125, 0.375, 0.0625, 0.4062, 0.5, 0.4062, 0.5625, 0.375, 0.5625, 0.375, 0.5, 0.4062, 0.9375, 0.3906, 1.0, 0.375, 0.9375, 0.3906, 0.0, 0.4062, 0.0625, 0.375, 0.0625, 0.4062, 0.4375, 0.4062, 0.5, 0.375, 0.5, 0.375, 0.4375, 0.4062, 0.875, 0.4062, 0.9375, 0.375, 0.9375, 0.375, 0.875, 0.375, 0.125, 0.375, 0.1875, 0.3438, 0.1875, 0.3438, 0.125, 0.375, 0.5625, 0.375, 0.625, 0.3438, 0.625, 0.3438, 0.5625, 0.375, 0.0625, 0.375, 0.125, 0.3438, 0.125, 0.3438, 0.0625, 0.375, 0.5, 0.375, 0.5625, 0.3438, 0.5625, 0.3437, 0.5, 0.375, 0.9375, 0.3594, 1.0, 0.3438, 0.9375, 0.3594, 0.0, 0.375, 0.0625, 0.3438, 0.0625, 0.375, 0.4375, 0.375, 0.5, 0.3437, 0.5, 0.3438, 0.4375, 0.375, 0.875, 0.375, 0.9375, 0.3438, 0.9375, 0.3438, 0.875, 0.375, 0.4114, 0.375, 0.4375, 0.3438, 0.4375, 0.3438, 0.4114, 0.375, 0.8125, 0.375, 0.875, 0.3438, 0.875, 0.3438, 0.8125, 0.375, 0.3125, 0.375, 0.375, 0.3438, 0.375, 0.3438, 0.3125, 0.375, 0.75, 0.375, 0.8125, 0.3438, 0.8125, 0.3438, 0.75, 0.375, 0.25, 0.375, 0.3125, 0.3438, 0.3125, 0.3438, 0.25, 0.375, 0.6875, 0.375, 0.75, 0.3438, 0.75, 0.3438, 0.6875, 0.375, 0.1875, 0.375, 0.25, 0.3438, 0.25, 0.3438, 0.1875, 0.375, 0.625, 0.375, 0.6875, 0.3438, 0.6875, 0.3438, 0.625, 0.3438, 0.8125, 0.3438, 0.875, 0.3125, 0.875, 0.3125, 0.8125, 0.3438, 0.3125, 0.3438, 0.375, 0.3125, 0.375, 0.3125, 0.3125, 0.3438, 0.75, 0.3438, 0.8125, 0.3125, 0.8125, 0.3125, 0.75, 0.3438, 0.25, 0.3438, 0.3125, 0.3125, 0.3125, 0.3125, 0.25, 0.3438, 0.6875, 0.3438, 0.75, 0.3125, 0.75, 0.3125, 0.6875, 0.3438, 0.1875, 0.3438, 0.25, 0.3125, 0.25, 0.3125, 0.1875, 0.3438, 0.625, 0.3438, 0.6875, 0.3125, 0.6875, 0.3125, 0.625, 0.3438, 0.125, 0.3438, 0.1875, 0.3125, 0.1875, 0.3125, 0.125, 0.3438, 0.5625, 0.3438, 0.625, 0.3125, 0.625, 0.3125, 0.5625, 0.3438, 0.0625, 0.3438, 0.125, 0.3125, 0.125, 0.3125, 0.0625, 0.3437, 0.5, 0.3438, 0.5625, 0.3125, 0.5625, 0.3125, 0.5, 0.3438, 0.9375, 0.3281, 1.0, 0.3125, 0.9375, 0.3281, 0.0, 0.3438, 0.0625, 0.3125, 0.0625, 0.3438, 0.4375, 0.3437, 0.5, 0.3125, 0.5, 0.3125, 0.4375, 0.3438, 0.875, 0.3438, 0.9375, 0.3125, 0.9375, 0.3125, 0.875, 0.3438, 0.4114, 0.3438, 0.4375, 0.3125, 0.4375, 0.3125, 0.4114, 0.3125, 0.5625, 0.3125, 0.625, 0.2812, 0.625, 0.2812, 0.5625, 0.3125, 0.0625, 0.3125, 0.125, 0.2812, 0.125, 0.2812, 0.0625, 0.3125, 0.5, 0.3125, 0.5625, 0.2812, 0.5625, 0.2812, 0.5, 0.3125, 0.9375, 0.2969, 1.0, 0.2812, 0.9375, 0.2969, 0.0, 0.3125, 0.0625, 0.2812, 0.0625, 0.3125, 0.4375, 0.3125, 0.5, 0.2812, 0.5, 0.2812, 0.4375, 0.3125, 0.875, 0.3125, 0.9375, 0.2812, 0.9375, 0.2812, 0.875, 0.3125, 0.4114, 0.3125, 0.4375, 0.2812, 0.4375, 0.2812, 0.4114, 0.3125, 0.8125, 0.3125, 0.875, 0.2812, 0.875, 0.2812, 0.8125, 0.3125, 0.3125, 0.3125, 0.375, 0.2812, 0.375, 0.2812, 0.3125, 0.3125, 0.75, 0.3125, 0.8125, 0.2812, 0.8125, 0.2812, 0.75, 0.3125, 0.25, 0.3125, 0.3125, 0.2812, 0.3125, 0.2812, 0.25, 0.3125, 0.6875, 0.3125, 0.75, 0.2812, 0.75, 0.2812, 0.6875, 0.3125, 0.1875, 0.3125, 0.25, 0.2812, 0.25, 0.2812, 0.1875, 0.3125, 0.625, 0.3125, 0.6875, 0.2812, 0.6875, 0.2812, 0.625, 0.3125, 0.125, 0.3125, 0.1875, 0.2812, 0.1875, 0.2812, 0.125, 0.2812, 0.3125, 0.2812, 0.375, 0.25, 0.375, 0.25, 0.3125, 0.2812, 0.75, 0.2812, 0.8125, 0.25, 0.8125, 0.25, 0.75, 0.2812, 0.25, 0.2812, 0.3125, 0.25, 0.3125, 0.25, 0.25, 0.2812, 0.6875, 0.2812, 0.75, 0.25, 0.75, 0.25, 0.6875, 0.2812, 0.1875, 0.2812, 0.25, 0.25, 0.25, 0.25, 0.1875, 0.2812, 0.625, 0.2812, 0.6875, 0.25, 0.6875, 0.25, 0.625, 0.2812, 0.125, 0.2812, 0.1875, 0.25, 0.1875, 0.25, 0.125, 0.2812, 0.5625, 0.2812, 0.625, 0.25, 0.625, 0.25, 0.5625, 0.2812, 0.0625, 0.2812, 0.125, 0.25, 0.125, 0.25, 0.0625, 0.2812, 0.5, 0.2812, 0.5625, 0.25, 0.5625, 0.25, 0.5, 0.2812, 0.9375, 0.2656, 1.0, 0.25, 0.9375, 0.2656, 0.0, 0.2812, 0.0625, 0.25, 0.0625, 0.2812, 0.4375, 0.2812, 0.5, 0.25, 0.5, 0.25, 0.4375, 0.2812, 0.875, 0.2812, 0.9375, 0.25, 0.9375, 0.25, 0.875, 0.2812, 0.4114, 0.2812, 0.4375, 0.25, 0.4375, 0.25, 0.4114, 0.2812, 0.8125, 0.2812, 0.875, 0.25, 0.875, 0.25, 0.8125, 0.25, 0.0625, 0.25, 0.125, 0.2188, 0.125, 0.2188, 0.0625, 0.25, 0.5, 0.25, 0.5625, 0.2188, 0.5625, 0.2187, 0.5, 0.25, 0.9375, 0.2344, 1.0, 0.2188, 0.9375, 0.2344, 0.0, 0.25, 0.0625, 0.2188, 0.0625, 0.25, 0.4375, 0.25, 0.5, 0.2187, 0.5, 0.2188, 0.4375, 0.25, 0.875, 0.25, 0.9375, 0.2188, 0.9375, 0.2188, 0.875, 0.25, 0.4114, 0.25, 0.4375, 0.2188, 0.4375, 0.2188, 0.4114, 0.25, 0.8125, 0.25, 0.875, 0.2188, 0.875, 0.2188, 0.8125, 0.25, 0.3125, 0.25, 0.375, 0.2188, 0.375, 0.2188, 0.3125, 0.25, 0.75, 0.25, 0.8125, 0.2188, 0.8125, 0.2188, 0.75, 0.25, 0.25, 0.25, 0.3125, 0.2188, 0.3125, 0.2188, 0.25, 0.25, 0.6875, 0.25, 0.75, 0.2188, 0.75, 0.2188, 0.6875, 0.25, 0.1875, 0.25, 0.25, 0.2188, 0.25, 0.2188, 0.1875, 0.25, 0.625, 0.25, 0.6875, 0.2188, 0.6875, 0.2188, 0.625, 0.25, 0.125, 0.25, 0.1875, 0.2188, 0.1875, 0.2188, 0.125, 0.25, 0.5625, 0.25, 0.625, 0.2188, 0.625, 0.2188, 0.5625, 0.2188, 0.75, 0.2188, 0.8125, 0.1875, 0.8125, 0.1875, 0.75, 0.2188, 0.25, 0.2188, 0.3125, 0.1875, 0.3125, 0.1875, 0.25, 0.2188, 0.6875, 0.2188, 0.75, 0.1875, 0.75, 0.1875, 0.6875, 0.2188, 0.1875, 0.2188, 0.25, 0.1875, 0.25, 0.1875, 0.1875, 0.2188, 0.625, 0.2188, 0.6875, 0.1875, 0.6875, 0.1875, 0.625, 0.2188, 0.125, 0.2188, 0.1875, 0.1875, 0.1875, 0.1875, 0.125, 0.2188, 0.5625, 0.2188, 0.625, 0.1875, 0.625, 0.1875, 0.5625, 0.2188, 0.0625, 0.2188, 0.125, 0.1875, 0.125, 0.1875, 0.0625, 0.2187, 0.5, 0.2188, 0.5625, 0.1875, 0.5625, 0.1875, 0.5, 0.2188, 0.9375, 0.2031, 1.0, 0.1875, 0.9375, 0.2031, 0.0, 0.2188, 0.0625, 0.1875, 0.0625, 0.2188, 0.4375, 0.2187, 0.5, 0.1875, 0.5, 0.1875, 0.4375, 0.2188, 0.875, 0.2188, 0.9375, 0.1875, 0.9375, 0.1875, 0.875, 0.2188, 0.4114, 0.2188, 0.4375, 0.1875, 0.4375, 0.1875, 0.4114, 0.2188, 0.8125, 0.2188, 0.875, 0.1875, 0.875, 0.1875, 0.8125, 0.2188, 0.3125, 0.2188, 0.375, 0.1875, 0.375, 0.1875, 0.3125, 0.1875, 0.5, 0.1875, 0.5625, 0.1562, 0.5625, 0.1562, 0.5, 0.1875, 0.9375, 0.1719, 1.0, 0.1563, 0.9375, 0.1719, 0.0, 0.1875, 0.0625, 0.1563, 0.0625, 0.1875, 0.4375, 0.1875, 0.5, 0.1562, 0.5, 0.1562, 0.4375, 0.1875, 0.875, 0.1875, 0.9375, 0.1563, 0.9375, 0.1562, 0.875, 0.1875, 0.4114, 0.1875, 0.4375, 0.1562, 0.4375, 0.1562, 0.4114, 0.1875, 0.8125, 0.1875, 0.875, 0.1562, 0.875, 0.1562, 0.8125, 0.1875, 0.3125, 0.1875, 0.375, 0.1563, 0.375, 0.1562, 0.3125, 0.1875, 0.75, 0.1875, 0.8125, 0.1562, 0.8125, 0.1562, 0.75, 0.1875, 0.25, 0.1875, 0.3125, 0.1562, 0.3125, 0.1562, 0.25, 0.1875, 0.6875, 0.1875, 0.75, 0.1562, 0.75, 0.1562, 0.6875, 0.1875, 0.1875, 0.1875, 0.25, 0.1562, 0.25, 0.1562, 0.1875, 0.1875, 0.625, 0.1875, 0.6875, 0.1562, 0.6875, 0.1563, 0.625, 0.1875, 0.125, 0.1875, 0.1875, 0.1562, 0.1875, 0.1562, 0.125, 0.1875, 0.5625, 0.1875, 0.625, 0.1563, 0.625, 0.1562, 0.5625, 0.1875, 0.0625, 0.1875, 0.125, 0.1562, 0.125, 0.1563, 0.0625, 0.1562, 0.25, 0.1562, 0.3125, 0.125, 0.3125, 0.125, 0.25, 0.1562, 0.6875, 0.1562, 0.75, 0.125, 0.75, 0.125, 0.6875, 0.1562, 0.1875, 0.1562, 0.25, 0.125, 0.25, 0.125, 0.1875, 0.1563, 0.625, 0.1562, 0.6875, 0.125, 0.6875, 0.125, 0.625, 0.1562, 0.125, 0.1562, 0.1875, 0.125, 0.1875, 0.125, 0.125, 0.1562, 0.5625, 0.1563, 0.625, 0.125, 0.625, 0.125, 0.5625, 0.1563, 0.0625, 0.1562, 0.125, 0.125, 0.125, 0.125, 0.0625, 0.1562, 0.5, 0.1562, 0.5625, 0.125, 0.5625, 0.125, 0.5, 0.1563, 0.9375, 0.1406, 1.0, 0.125, 0.9375, 0.1406, 0.0, 0.1563, 0.0625, 0.125, 0.0625, 0.1562, 0.4375, 0.1562, 0.5, 0.125, 0.5, 0.125, 0.4375, 0.1562, 0.875, 0.1563, 0.9375, 0.125, 0.9375, 0.125, 0.875, 0.1562, 0.4114, 0.1562, 0.4375, 0.125, 0.4375, 0.125, 0.4114, 0.1562, 0.8125, 0.1562, 0.875, 0.125, 0.875, 0.125, 0.8125, 0.1562, 0.3125, 0.1563, 0.375, 0.125, 0.375, 0.125, 0.3125, 0.1562, 0.75, 0.1562, 0.8125, 0.125, 0.8125, 0.125, 0.75, 0.1094, 0.0, 0.125, 0.0625, 0.09375, 0.0625, 0.125, 0.4375, 0.125, 0.5, 0.09375, 0.5, 0.09375, 0.4375, 0.125, 0.875, 0.125, 0.9375, 0.09375, 0.9375, 0.09375, 0.875, 0.125, 0.4114, 0.125, 0.4375, 0.09375, 0.4375, 0.09375, 0.4114, 0.125, 0.8125, 0.125, 0.875, 0.09375, 0.875, 0.09375, 0.8125, 0.125, 0.3125, 0.125, 0.375, 0.09375, 0.375, 0.09375, 0.3125, 0.125, 0.75, 0.125, 0.8125, 0.09375, 0.8125, 0.09375, 0.75, 0.125, 0.25, 0.125, 0.3125, 0.09375, 0.3125, 0.09375, 0.25, 0.125, 0.6875, 0.125, 0.75, 0.09375, 0.75, 0.09375, 0.6875, 0.125, 0.1875, 0.125, 0.25, 0.09375, 0.25, 0.09375, 0.1875, 0.125, 0.625, 0.125, 0.6875, 0.09375, 0.6875, 0.09375, 0.625, 0.125, 0.125, 0.125, 0.1875, 0.09375, 0.1875, 0.09375, 0.125, 0.125, 0.5625, 0.125, 0.625, 0.09375, 0.625, 0.09375, 0.5625, 0.125, 0.0625, 0.125, 0.125, 0.09375, 0.125, 0.09375, 0.0625, 0.125, 0.5, 0.125, 0.5625, 0.09375, 0.5625, 0.09375, 0.5, 0.125, 0.9375, 0.1094, 1.0, 0.09375, 0.9375, 0.09375, 0.1875, 0.09375, 0.25, 0.0625, 0.25, 0.0625, 0.1875, 0.09375, 0.625, 0.09375, 0.6875, 0.0625, 0.6875, 0.0625, 0.625, 0.09375, 0.125, 0.09375, 0.1875, 0.0625, 0.1875, 0.0625, 0.125, 0.09375, 0.5625, 0.09375, 0.625, 0.0625, 0.625, 0.0625, 0.5625, 0.09375, 0.0625, 0.09375, 0.125, 0.0625, 0.125, 0.0625, 0.0625, 0.09375, 0.5, 0.09375, 0.5625, 0.0625, 0.5625, 0.0625, 0.5, 0.09375, 0.9375, 0.07812, 1.0, 0.0625, 0.9375, 0.07812, 0.0, 0.09375, 0.0625, 0.0625, 0.0625, 0.09375, 0.4375, 0.09375, 0.5, 0.0625, 0.5, 0.0625, 0.4375, 0.09375, 0.875, 0.09375, 0.9375, 0.0625, 0.9375, 0.0625, 0.875, 0.09375, 0.4114, 0.09375, 0.4375, 0.0625, 0.4375, 0.0625, 0.4114, 0.09375, 0.8125, 0.09375, 0.875, 0.0625, 0.875, 0.0625, 0.8125, 0.09375, 0.3125, 0.09375, 0.375, 0.0625, 0.375, 0.0625, 0.3125, 0.09375, 0.75, 0.09375, 0.8125, 0.0625, 0.8125, 0.0625, 0.75, 0.09375, 0.25, 0.09375, 0.3125, 0.0625, 0.3125, 0.0625, 0.25, 0.09375, 0.6875, 0.09375, 0.75, 0.0625, 0.75, 0.0625, 0.6875, 0.0625, 0.875, 0.0625, 0.9375, 0.03125, 0.9375, 0.03125, 0.875, 0.0625, 0.4114, 0.0625, 0.4375, 0.03125, 0.4375, 0.03125, 0.4114, 0.0625, 0.8125, 0.0625, 0.875, 0.03125, 0.875, 0.03125, 0.8125, 0.0625, 0.3125, 0.0625, 0.375, 0.03125, 0.375, 0.03125, 0.3125, 0.0625, 0.75, 0.0625, 0.8125, 0.03125, 0.8125, 0.03125, 0.75, 0.0625, 0.25, 0.0625, 0.3125, 0.03125, 0.3125, 0.03125, 0.25, 0.0625, 0.6875, 0.0625, 0.75, 0.03125, 0.75, 0.03125, 0.6875, 0.0625, 0.1875, 0.0625, 0.25, 0.03125, 0.25, 0.03125, 0.1875, 0.0625, 0.625, 0.0625, 0.6875, 0.03125, 0.6875, 0.03125, 0.625, 0.0625, 0.125, 0.0625, 0.1875, 0.03125, 0.1875, 0.03125, 0.125, 0.0625, 0.5625, 0.0625, 0.625, 0.03125, 0.625, 0.03125, 0.5625, 0.0625, 0.0625, 0.0625, 0.125, 0.03125, 0.125, 0.03125, 0.0625, 0.0625, 0.5, 0.0625, 0.5625, 0.03125, 0.5625, 0.03125, 0.5, 0.0625, 0.9375, 0.04687, 1.0, 0.03125, 0.9375, 0.04687, 0.0, 0.0625, 0.0625, 0.03125, 0.0625, 0.0625, 0.4375, 0.0625, 0.5, 0.03125, 0.5, 0.03125, 0.4375, 0.03125, 0.625, 0.03125, 0.6875, 0.0, 0.6875, 0.0, 0.625, 0.03125, 0.125, 0.03125, 0.1875, 0.0, 0.1875, 0.0, 0.125, 0.03125, 0.5625, 0.03125, 0.625, 0.0, 0.625, 0.0, 0.5625, 0.03125, 0.0625, 0.03125, 0.125, 0.0, 0.125, 0.0, 0.0625, 0.03125, 0.5, 0.03125, 0.5625, 0.0, 0.5625, 0.0, 0.5, 0.03125, 0.9375, 0.01562, 1.0, 0.0, 0.9375, 0.01562, 0.0, 0.03125, 0.0625, 0.0, 0.0625, 0.03125, 0.4375, 0.03125, 0.5, 0.0, 0.5, 0.0, 0.4375, 0.03125, 0.875, 0.03125, 0.9375, 0.0, 0.9375, 0.0, 0.875, 0.03125, 0.4114, 0.03125, 0.4375, 0.0, 0.4375, 0.0, 0.4114, 0.03125, 0.8125, 0.03125, 0.875, 0.0, 0.875, 0.0, 0.8125, 0.03125, 0.3125, 0.03125, 0.375, 0.0, 0.375, 0.0, 0.3125, 0.03125, 0.75, 0.03125, 0.8125, 0.0, 0.8125, 0.0, 0.75, 0.03125, 0.25, 0.03125, 0.3125, 0.0, 0.3125, 0.0, 0.25, 0.03125, 0.6875, 0.03125, 0.75, 0.0, 0.75, 0.0, 0.6875, 0.03125, 0.1875, 0.03125, 0.25, 0.0, 0.25, 0.0, 0.1875, 1.0, 0.4114, 1.0, 0.4375, 0.9687, 0.4375, 0.9688, 0.4114, 1.0, 0.8125, 1.0, 0.875, 0.9687, 0.875, 0.9687, 0.8125, 1.0, 0.3125, 1.0, 0.375, 0.9688, 0.375, 0.9687, 0.3125, 1.0, 0.75, 1.0, 0.8125, 0.9687, 0.8125, 0.9688, 0.75, 1.0, 0.25, 1.0, 0.3125, 0.9687, 0.3125, 0.9688, 0.25, 1.0, 0.6875, 1.0, 0.75, 0.9688, 0.75, 0.9687, 0.6875, 1.0, 0.1875, 1.0, 0.25, 0.9688, 0.25, 0.9687, 0.1875, 1.0, 0.625, 1.0, 0.6875, 0.9687, 0.6875, 0.9688, 0.625, 1.0, 0.125, 1.0, 0.1875, 0.9687, 0.1875, 0.9687, 0.125, 1.0, 0.5625, 1.0, 0.625, 0.9688, 0.625, 0.9687, 0.5625, 1.0, 0.0625, 1.0, 0.125, 0.9687, 0.125, 0.9688, 0.0625, 1.0, 0.5, 1.0, 0.5625, 0.9687, 0.5625, 0.9687, 0.5, 1.0, 0.9375, 0.9844, 1.0, 0.9688, 0.9375, 0.9844, 0.0, 1.0, 0.0625, 0.9688, 0.0625, 1.0, 0.4375, 1.0, 0.5, 0.9687, 0.5, 0.9687, 0.4375, 1.0, 0.875, 1.0, 0.9375, 0.9688, 0.9375, 0.9687, 0.875, 0.9687, 0.125, 0.9687, 0.1875, 0.9375, 0.1875, 0.9375, 0.125, 0.9687, 0.5625, 0.9688, 0.625, 0.9375, 0.625, 0.9375, 0.5625, 0.9688, 0.0625, 0.9687, 0.125, 0.9375, 0.125, 0.9375, 0.0625, 0.9687, 0.5, 0.9687, 0.5625, 0.9375, 0.5625, 0.9375, 0.5, 0.9688, 0.9375, 0.9531, 1.0, 0.9375, 0.9375, 0.9531, 0.0, 0.9688, 0.0625, 0.9375, 0.0625, 0.9687, 0.4375, 0.9687, 0.5, 0.9375, 0.5, 0.9375, 0.4375, 0.9687, 0.875, 0.9688, 0.9375, 0.9375, 0.9375, 0.9375, 0.875, 0.9688, 0.4114, 0.9687, 0.4375, 0.9375, 0.4375, 0.9375, 0.4114, 0.9687, 0.8125, 0.9687, 0.875, 0.9375, 0.875, 0.9375, 0.8125, 0.9687, 0.3125, 0.9688, 0.375, 0.9375, 0.375, 0.9375, 0.3125, 0.9688, 0.75, 0.9687, 0.8125, 0.9375, 0.8125, 0.9375, 0.75, 0.9688, 0.25, 0.9687, 0.3125, 0.9375, 0.3125, 0.9375, 0.25, 0.9687, 0.6875, 0.9688, 0.75, 0.9375, 0.75, 0.9375, 0.6875, 0.9687, 0.1875, 0.9688, 0.25, 0.9375, 0.25, 0.9375, 0.1875, 0.9688, 0.625, 0.9687, 0.6875, 0.9375, 0.6875, 0.9375, 0.625, 0.9375, 0.8125, 0.9375, 0.875, 0.9062, 0.875, 0.9062, 0.8125, 0.9375, 0.3125, 0.9375, 0.375, 0.9062, 0.375, 0.9062, 0.3125, 0.9375, 0.75, 0.9375, 0.8125, 0.9062, 0.8125, 0.9062, 0.75, 0.9375, 0.25, 0.9375, 0.3125, 0.9062, 0.3125, 0.9062, 0.25, 0.9375, 0.6875, 0.9375, 0.75, 0.9062, 0.75, 0.9062, 0.6875, 0.9375, 0.1875, 0.9375, 0.25, 0.9062, 0.25, 0.9062, 0.1875, 0.9375, 0.625, 0.9375, 0.6875, 0.9062, 0.6875, 0.9062, 0.625, 0.9375, 0.125, 0.9375, 0.1875, 0.9062, 0.1875, 0.9062, 0.125, 0.9375, 0.5625, 0.9375, 0.625, 0.9062, 0.625, 0.9062, 0.5625, 0.9375, 0.0625, 0.9375, 0.125, 0.9062, 0.125, 0.9062, 0.0625, 0.9375, 0.5, 0.9375, 0.5625, 0.9062, 0.5625, 0.9062, 0.5, 0.9375, 0.9375, 0.9219, 1.0, 0.9062, 0.9375, 0.9219, 0.0, 0.9375, 0.0625, 0.9062, 0.0625, 0.9375, 0.4375, 0.9375, 0.5, 0.9062, 0.5, 0.9062, 0.4375, 0.9375, 0.875, 0.9375, 0.9375, 0.9062, 0.9375, 0.9062, 0.875, 0.9375, 0.4114, 0.9375, 0.4375, 0.9062, 0.4375, 0.9062, 0.4114, 0.9062, 0.5625, 0.9062, 0.625, 0.875, 0.625, 0.875, 0.5625, 0.9062, 0.0625, 0.9062, 0.125, 0.875, 0.125, 0.875, 0.0625, 0.9062, 0.5, 0.9062, 0.5625, 0.875, 0.5625, 0.875, 0.5, 0.9062, 0.9375, 0.8906, 1.0, 0.875, 0.9375, 0.8906, 0.0, 0.9062, 0.0625, 0.875, 0.0625, 0.9062, 0.4375, 0.9062, 0.5, 0.875, 0.5, 0.875, 0.4375, 0.9062, 0.875, 0.9062, 0.9375, 0.875, 0.9375, 0.875, 0.875, 0.9062, 0.4114, 0.9062, 0.4375, 0.875, 0.4375, 0.875, 0.4114, 0.9062, 0.8125, 0.9062, 0.875, 0.875, 0.875, 0.875, 0.8125, 0.9062, 0.3125, 0.9062, 0.375, 0.875, 0.375, 0.875, 0.3125, 0.9062, 0.75, 0.9062, 0.8125, 0.875, 0.8125, 0.875, 0.75, 0.9062, 0.25, 0.9062, 0.3125, 0.875, 0.3125, 0.875, 0.25, 0.9062, 0.6875, 0.9062, 0.75, 0.875, 0.75, 0.875, 0.6875, 0.9062, 0.1875, 0.9062, 0.25, 0.875, 0.25, 0.875, 0.1875, 0.9062, 0.625, 0.9062, 0.6875, 0.875, 0.6875, 0.875, 0.625, 0.9062, 0.125, 0.9062, 0.1875, 0.875, 0.1875, 0.875, 0.125, 0.875, 0.3125, 0.875, 0.375, 0.8438, 0.375, 0.8437, 0.3125, 0.875, 0.75, 0.875, 0.8125, 0.8437, 0.8125, 0.8438, 0.75, 0.875, 0.25, 0.875, 0.3125, 0.8437, 0.3125, 0.8438, 0.25, 0.875, 0.6875, 0.875, 0.75, 0.8438, 0.75, 0.8437, 0.6875, 0.875, 0.1875, 0.875, 0.25, 0.8438, 0.25, 0.8437, 0.1875, 0.875, 0.625, 0.875, 0.6875, 0.8437, 0.6875, 0.8438, 0.625, 0.875, 0.125, 0.875, 0.1875, 0.8437, 0.1875, 0.8438, 0.125, 0.875, 0.5625, 0.875, 0.625, 0.8438, 0.625, 0.8437, 0.5625, 0.875, 0.0625, 0.875, 0.125, 0.8438, 0.125, 0.8438, 0.0625, 0.875, 0.5, 0.875, 0.5625, 0.8437, 0.5625, 0.8437, 0.5, 0.875, 0.9375, 0.8594, 1.0, 0.8438, 0.9375, 0.8594, 0.0, 0.875, 0.0625, 0.8438, 0.0625, 0.875, 0.4375, 0.875, 0.5, 0.8437, 0.5, 0.8437, 0.4375, 0.875, 0.875, 0.875, 0.9375, 0.8438, 0.9375, 0.8438, 0.875, 0.875, 0.4114, 0.875, 0.4375, 0.8437, 0.4375, 0.8438, 0.4114, 0.875, 0.8125, 0.875, 0.875, 0.8438, 0.875, 0.8437, 0.8125, 0.8438, 0.0625, 0.8438, 0.125, 0.8125, 0.125, 0.8125, 0.0625, 0.8437, 0.5, 0.8437, 0.5625, 0.8125, 0.5625, 0.8125, 0.5, 0.8438, 0.9375, 0.8281, 1.0, 0.8125, 0.9375, 0.8281, 0.0, 0.8438, 0.0625, 0.8125, 0.0625, 0.8437, 0.4375, 0.8437, 0.5, 0.8125, 0.5, 0.8125, 0.4375, 0.8438, 0.875, 0.8438, 0.9375, 0.8125, 0.9375, 0.8125, 0.875, 0.8438, 0.4114, 0.8437, 0.4375, 0.8125, 0.4375, 0.8125, 0.4114, 0.8437, 0.8125, 0.8438, 0.875, 0.8125, 0.875, 0.8125, 0.8125, 0.8437, 0.3125, 0.8438, 0.375, 0.8125, 0.375, 0.8125, 0.3125, 0.8438, 0.75, 0.8437, 0.8125, 0.8125, 0.8125, 0.8125, 0.75, 0.8438, 0.25, 0.8437, 0.3125, 0.8125, 0.3125, 0.8125, 0.25, 0.8437, 0.6875, 0.8438, 0.75, 0.8125, 0.75, 0.8125, 0.6875, 0.8437, 0.1875, 0.8438, 0.25, 0.8125, 0.25, 0.8125, 0.1875, 0.8438, 0.625, 0.8437, 0.6875, 0.8125, 0.6875, 0.8125, 0.625, 0.8438, 0.125, 0.8437, 0.1875, 0.8125, 0.1875, 0.8125, 0.125, 0.8437, 0.5625, 0.8438, 0.625, 0.8125, 0.625, 0.8125, 0.5625, 0.8125, 0.25, 0.8125, 0.3125, 0.7812, 0.3125, 0.7812, 0.25, 0.8125, 0.6875, 0.8125, 0.75, 0.7812, 0.75, 0.7812, 0.6875, 0.8125, 0.1875, 0.8125, 0.25, 0.7812, 0.25, 0.7812, 0.1875, 0.8125, 0.625, 0.8125, 0.6875, 0.7812, 0.6875, 0.7812, 0.625, 0.8125, 0.125, 0.8125, 0.1875, 0.7812, 0.1875, 0.7812, 0.125, 0.8125, 0.5625, 0.8125, 0.625, 0.7812, 0.625, 0.7812, 0.5625, 0.8125, 0.0625, 0.8125, 0.125, 0.7812, 0.125, 0.7812, 0.0625, 0.8125, 0.5, 0.8125, 0.5625, 0.7812, 0.5625, 0.7812, 0.5, 0.8125, 0.9375, 0.7969, 1.0, 0.7812, 0.9375, 0.7969, 0.0, 0.8125, 0.0625, 0.7812, 0.0625, 0.8125, 0.4375, 0.8125, 0.5, 0.7812, 0.5, 0.7812, 0.4375, 0.8125, 0.875, 0.8125, 0.9375, 0.7812, 0.9375, 0.7812, 0.875, 0.8125, 0.4114, 0.8125, 0.4375, 0.7812, 0.4375, 0.7812, 0.4114, 0.8125, 0.8125, 0.8125, 0.875, 0.7812, 0.875, 0.7812, 0.8125, 0.8125, 0.3125, 0.8125, 0.375, 0.7812, 0.375, 0.7812, 0.3125, 0.8125, 0.75, 0.8125, 0.8125, 0.7812, 0.8125, 0.7812, 0.75, 0.7812, 0.9375, 0.7656, 1.0, 0.75, 0.9375, 0.7656, 0.0, 0.7812, 0.0625, 0.75, 0.0625, 0.7812, 0.4375, 0.7812, 0.5, 0.75, 0.5, 0.75, 0.4375, 0.7812, 0.875, 0.7812, 0.9375, 0.75, 0.9375, 0.75, 0.875, 0.7812, 0.4114, 0.7812, 0.4375, 0.75, 0.4375, 0.75, 0.4114, 0.7812, 0.8125, 0.7812, 0.875, 0.75, 0.875, 0.75, 0.8125, 0.7812, 0.3125, 0.7812, 0.375, 0.75, 0.375, 0.75, 0.3125, 0.7812, 0.75, 0.7812, 0.8125, 0.75, 0.8125, 0.75, 0.75, 0.7812, 0.25, 0.7812, 0.3125, 0.75, 0.3125, 0.75, 0.25, 0.7812, 0.6875, 0.7812, 0.75, 0.75, 0.75, 0.75, 0.6875, 0.7812, 0.1875, 0.7812, 0.25, 0.75, 0.25, 0.75, 0.1875, 0.7812, 0.625, 0.7812, 0.6875, 0.75, 0.6875, 0.75, 0.625, 0.7812, 0.125, 0.7812, 0.1875, 0.75, 0.1875, 0.75, 0.125, 0.7812, 0.5625, 0.7812, 0.625, 0.75, 0.625, 0.75, 0.5625, 0.7812, 0.0625, 0.7812, 0.125, 0.75, 0.125, 0.75, 0.0625, 0.7812, 0.5, 0.7812, 0.5625, 0.75, 0.5625, 0.75, 0.5, 0.7812, 0.375, 0.7812, 0.4114, 0.75, 0.4114, 0.75, 0.375, 0.8125, 0.375, 0.8125, 0.4114, 0.7812, 0.4114, 0.7812, 0.375, 0.8438, 0.375, 0.8438, 0.4114, 0.8125, 0.4114, 0.8125, 0.375, 0.875, 0.375, 0.875, 0.4114, 0.8438, 0.4114, 0.8438, 0.375, 0.9062, 0.375, 0.9062, 0.4114, 0.875, 0.4114, 0.875, 0.375, 0.9375, 0.375, 0.9375, 0.4114, 0.9062, 0.4114, 0.9062, 0.375, 0.9688, 0.375, 0.9688, 0.4114, 0.9375, 0.4114, 0.9375, 0.375, 1.0, 0.375, 1.0, 0.4114, 0.9688, 0.4114, 0.9688, 0.375, 0.03125, 0.375, 0.03125, 0.4114, 0.0, 0.4114, 0.0, 0.375, 0.0625, 0.375, 0.0625, 0.4114, 0.03125, 0.4114, 0.03125, 0.375, 0.09375, 0.375, 0.09375, 0.4114, 0.0625, 0.4114, 0.0625, 0.375, 0.125, 0.375, 0.125, 0.4114, 0.09375, 0.4114, 0.09375, 0.375, 0.1563, 0.375, 0.1562, 0.4114, 0.125, 0.4114, 0.125, 0.375, 0.1875, 0.375, 0.1875, 0.4114, 0.1562, 0.4114, 0.1563, 0.375, 0.2188, 0.375, 0.2188, 0.4114, 0.1875, 0.4114, 0.1875, 0.375, 0.25, 0.375, 0.25, 0.4114, 0.2188, 0.4114, 0.2188, 0.375, 0.2812, 0.375, 0.2812, 0.4114, 0.25, 0.4114, 0.25, 0.375, 0.3125, 0.375, 0.3125, 0.4114, 0.2812, 0.4114, 0.2812, 0.375, 0.3438, 0.375, 0.3438, 0.4114, 0.3125, 0.4114, 0.3125, 0.375, 0.375, 0.375, 0.375, 0.4114, 0.3438, 0.4114, 0.3438, 0.375, 0.4062, 0.375, 0.4062, 0.4114, 0.375, 0.4114, 0.375, 0.375, 0.4375, 0.375, 0.4375, 0.4114, 0.4062, 0.4114, 0.4062, 0.375, 0.4688, 0.375, 0.4688, 0.4114, 0.4375, 0.4114, 0.4375, 0.375, 0.5, 0.375, 0.5, 0.4114, 0.4688, 0.4114, 0.4688, 0.375, 0.5312, 0.375, 0.5312, 0.4114, 0.5, 0.4114, 0.5, 0.375, 0.5625, 0.375, 0.5625, 0.4114, 0.5312, 0.4114, 0.5312, 0.375, 0.5938, 0.375, 0.5938, 0.4114, 0.5625, 0.4114, 0.5625, 0.375, 0.625, 0.375, 0.625, 0.4114, 0.5938, 0.4114, 0.5938, 0.375, 0.6562, 0.375, 0.6562, 0.4114, 0.625, 0.4114, 0.625, 0.375, 0.6875, 0.375, 0.6875, 0.4114, 0.6562, 0.4114, 0.6562, 0.375, 0.7188, 0.375, 0.7188, 0.4114, 0.6875, 0.4114, 0.6875, 0.375, 0.75, 0.375, 0.75, 0.4114, 0.7188, 0.4114, 0.7188, 0.375])
me_sphere.use_mirror_x = True
me_sphere.update()

# ---- objects
ob_light = bpy.data.objects.new('Light', light_light)
ob_camera = bpy.data.objects.new('Camera', cam_camera)
ob_empty = bpy.data.objects.new('Empty', None)
ob_empty_001 = bpy.data.objects.new('Empty.001', None)
ob_sphere = bpy.data.objects.new('Sphere', me_sphere)

# ---- transforms, parenting, visibility, modifiers, constraints
ob_light.location = (4.076, 1.005, 5.904)
ob_light.rotation_euler = (0.6503, 0.05522, 1.866)
ob_light.lock_rotations_4d = False
ob_light.empty_display_type = 'ARROWS'
ob_light.color = (0.0, 0.0, 0.0, 0.0)
ob_light.lineart.crease_threshold = 0.0
ob_camera.location = (7.359, -6.926, 4.958)
ob_camera.rotation_euler = (1.109, 0.0, 0.8149)
ob_camera.lock_rotations_4d = False
ob_camera.empty_display_type = 'ARROWS'
ob_camera.color = (0.0, 0.0, 0.0, 0.0)
ob_camera.display_type = 'WIRE'
ob_camera.lineart.crease_threshold = 0.0
ob_empty.location = (-2.856, 2.142, 0.7931)
ob_empty.rotation_euler = (1.571, -0.0, 0.0)
ob_empty.scale = (3.069, 3.069, 3.069)
ob_empty.empty_display_type = 'IMAGE'
ob_empty_001.location = (1.468, 2.697, 0.7629)
ob_empty_001.rotation_euler = (1.571, -0.0, 0.0)
ob_empty_001.scale = (2.704, 2.704, 2.704)
ob_empty_001.empty_display_type = 'IMAGE'
ob_sphere.location = (0.0, 0.0, 0.7844)
ob_sphere.scale = (0.6745, 0.6745, 0.6745)
ob_sphere.use_mesh_mirror_x = True

# ---- collection membership
col_collection.objects.link(ob_light)
col_collection.objects.link(ob_camera)
col_collection.objects.link(ob_empty)
col_collection.objects.link(ob_empty_001)
col_collection.objects.link(ob_sphere)

# ---- scene / render settings (as saved in the file)
scene.camera = ob_camera
scene.frame_start = 1; scene.frame_end = 250; scene.frame_set(1)
scene.render.engine = 'BLENDER_EEVEE_NEXT'
scene.cycles.sampling_pattern = 'TABULATED_SOBOL'
scene.cycles.use_light_tree = False
scene.view_settings.view_transform = 'Filmic'
bpy.context.view_layer.update()
